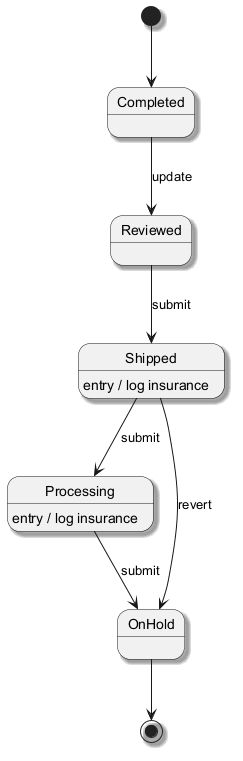

The diagram above was rendered by PlantUML. Its source (embedded in the PNG):
@startuml
skinparam monochrome true
skinparam shadowing true
[*] --> Completed
Completed --> Reviewed : update
Reviewed --> Shipped : submit
Shipped --> Processing : submit
Shipped : entry / log insurance
Processing --> OnHold : submit
Processing : entry / log insurance
Shipped --> OnHold : revert
OnHold --> [*]
@enduml